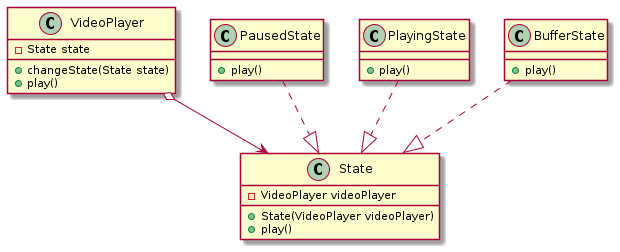

The diagram above was rendered by PlantUML. Its source (embedded in the PNG):
@startuml state

class VideoPlayer {
  - State state
  + changeState(State state)
  + play()
}

class State {
  - VideoPlayer videoPlayer 
  + State(VideoPlayer videoPlayer)
  + play()
}

class PausedState {
  + play()
}

class PlayingState {
  + play()
}

class BufferState {
  + play()
}

VideoPlayer o--> State

PausedState ..|> State
PlayingState ..|> State
BufferState ..|> State

@enduml